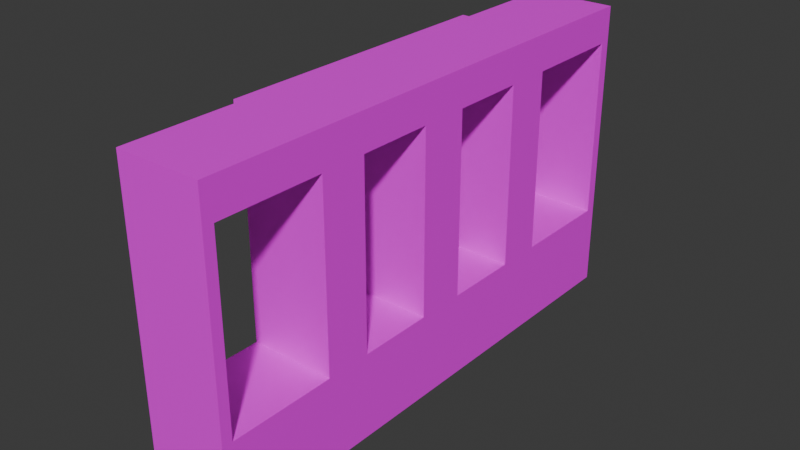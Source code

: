 # Source: Frontdesk.blend  (saved by Blender 4.4.32; exported with 4.5.12 LTS)
import bpy
from mathutils import Matrix  # noqa: F401  (used for matrix-valued properties, if any)

bpy.ops.wm.read_factory_settings(use_empty=True)
scene = bpy.context.scene
scene.name = 'Scene'

# ---- collections
col_collection = bpy.data.collections.new('Collection'); scene.collection.children.link(col_collection)

# ---- images (referenced by path relative to the original .blend; pixels are not part of the script)
import os
ASSET_DIR = os.environ.get("B2B_ASSET_DIR", "")  # directory of the original .blend (textures are referenced by path, not embedded)
HERE = os.path.dirname(os.path.abspath(__file__))  # packed textures are extracted next to this script under _unpacked/

def load_image(name, relpath, width, height, colorspace="sRGB"):
    """Load a texture the original file referenced (path relative to the .blend, or extracted next to this script)."""
    p = next((c for c in (os.path.join(HERE, relpath), os.path.join(ASSET_DIR, relpath)) if relpath and os.path.exists(c)), "")
    if p:
        img = bpy.data.images.load(p, check_existing=True)
        img.name = name
    else:  # same state as the original file: an image datablock whose file is absent (Cycles renders it pink)
        img = bpy.data.images.new(name, width, height)
        img.source = "FILE"
        img.filepath = "//" + (relpath or name)
    img.colorspace_settings.name = colorspace
    return img
img_colorgrid = load_image('colorgrid', '', 1024, 1024, 'sRGB')

# ---- materials (node trees are filled in below, after node groups)
mat_material_001 = bpy.data.materials.new('Material.001')

# ---- material node trees
mat_material_001.use_nodes = True; mat_material_001.node_tree.nodes.clear()
_N = mat_material_001.node_tree.nodes; _L = mat_material_001.node_tree.links
n0 = _N.new('ShaderNodeBsdfPrincipled'); n0.name = 'Principled BSDF'; n0.location = (10, 300)
n1 = _N.new('ShaderNodeOutputMaterial'); n1.name = 'Material Output'; n1.location = (300, 300)
n2 = _N.new('ShaderNodeTexImage'); n2.name = 'Image Texture'; n2.location = (-280, 280)
n2.image = img_colorgrid
_L.new(n0.outputs[0], n1.inputs[0])
_L.new(n2.outputs[0], n0.inputs[0])
n1.is_active_output = True

# ---- world
world_world = bpy.data.worlds.new('World'); scene.world = world_world
world_world.use_nodes = True; world_world.node_tree.nodes.clear()
_N = world_world.node_tree.nodes; _L = world_world.node_tree.links
n0 = _N.new('ShaderNodeOutputWorld'); n0.name = 'World Output'; n0.location = (300, 300)
n1 = _N.new('ShaderNodeBackground'); n1.name = 'Background'; n1.location = (10, 300)
n1.inputs[0].default_value = (0.05088, 0.05088, 0.05088, 1.0)
_L.new(n1.outputs[0], n0.inputs[0])
n0.is_active_output = True
world_world.color = (0.05088, 0.05088, 0.05088)
world_world.sun_shadow_jitter_overblur = 0.0

# ---- meshes
me_cube_001 = bpy.data.meshes.new('Cube.001')
me_cube_001.from_pydata([(-1.0, -5.931, -1.0), (1.0, -5.931, -1.0), (-1.0, -2.363, -1.0), (-1.0, -3.448, -1.0), (1.0, -2.363, 1.0), (1.0, -3.448, 1.0), (-1.0, -3.448, 1.0), (-1.0, -2.363, 1.0), (1.0, -3.448, -1.0), (1.0, -2.363, -1.0), (1.0, -3.448, 5.294), (-1.0, -3.448, 5.294), (-1.0, -2.363, 5.294), (1.0, -2.363, 6.134), (1.0, -3.448, 6.134), (-1.0, -3.448, 6.134), (-1.0, -2.363, 6.134), (1.0, -2.354, 5.294), (-1.168, -3.448, 5.294), (-1.168, -2.363, 5.294), (-1.168, -3.448, 6.134), (-1.168, -2.363, 6.134), (-1.0, -5.931, 0.8281), (1.0, -5.931, 0.8281), (-1.0, -3.448, 0.8281), (-1.0, -2.363, 0.8281), (1.0, -2.363, 0.8281), (1.0, -3.448, 0.8281), (-1.251, -2.363, 1.0), (-1.251, -2.363, 0.8281), (1.0, -6.178, 0.8281), (1.0, -6.178, -1.0), (-1.0, -6.178, -1.0), (-1.0, -6.178, 0.8281), (1.0, -6.178, 6.133), (-1.0, -6.178, 6.133), (-1.0, -5.929, 6.134), (1.0, -5.929, 6.134), (1.0, -6.178, 5.303), (-1.0, -6.178, 5.303), (-1.0, -5.93, 5.304), (1.0, -5.93, 5.304), (-1.0, -6.178, 0.9998), (-1.0, -5.931, 0.9998), (1.0, -6.178, 0.9998), (1.0, -5.931, 0.9998), (-1.0, 0.0, 1.0), (1.0, 0.0, -1.0), (-1.0, 0.0, -1.0), (1.0, 0.0, 1.0), (-1.0, 0.0, 6.134), (1.0, 0.0, 6.134), (-1.0, 0.0, 5.294), (-1.168, 0.0, 6.134), (-1.168, 0.0, 5.294), (1.0, 0.0, 0.8281), (-1.0, 0.0, 0.8281), (-1.251, 0.0, 1.0), (-1.251, 0.0, 0.8281), (-1.0, -0.7961, -1.0), (1.0, -0.5807, 1.0), (1.0, -0.7961, 0.8281), (-1.0, -0.5807, 1.0), (1.0, -0.7961, -1.0), (-1.0, -0.7961, 0.8281), (-1.251, -0.7961, 1.0), (-1.251, -0.7961, 0.8281), (-1.0, -0.5807, 5.107), (-1.0, 0.0, 5.107), (1.0, 0.0, 5.107), (1.0, -0.5807, 5.107), (1.0, 0.0, 5.302), (-1.0, -0.5836, 6.134), (-1.168, -0.5836, 6.134), (1.0, -0.5815, 5.294), (1.0, -0.5836, 6.134), (-1.0, -0.5836, 5.294), (-1.168, -0.5836, 5.294), (-1.0, 5.931, -1.0), (1.0, 5.931, -1.0), (-1.0, 2.363, -1.0), (-1.0, 3.448, -1.0), (1.0, 2.363, 1.0), (1.0, 3.448, 1.0), (-1.0, 3.448, 1.0), (-1.0, 2.363, 1.0), (1.0, 3.448, -1.0), (1.0, 2.363, -1.0), (1.0, 3.448, 5.294), (-1.0, 3.448, 5.294), (-1.0, 2.363, 5.294), (1.0, 2.363, 6.134), (1.0, 3.448, 6.134), (-1.0, 3.448, 6.134), (-1.0, 2.363, 6.134), (1.0, 2.354, 5.294), (-1.168, 3.448, 5.294), (-1.168, 2.363, 5.294), (-1.168, 3.448, 6.134), (-1.168, 2.363, 6.134), (-1.0, 5.931, 0.8281), (1.0, 5.931, 0.8281), (-1.0, 3.448, 0.8281), (-1.0, 2.363, 0.8281), (1.0, 2.363, 0.8281), (1.0, 3.448, 0.8281), (-1.251, 2.363, 1.0), (-1.251, 2.363, 0.8281), (1.0, 6.178, 0.8281), (1.0, 6.178, -1.0), (-1.0, 6.178, -1.0), (-1.0, 6.178, 0.8281), (1.0, 6.178, 6.133), (-1.0, 6.178, 6.133), (-1.0, 5.929, 6.134), (1.0, 5.929, 6.134), (1.0, 6.178, 5.303), (-1.0, 6.178, 5.303), (-1.0, 5.93, 5.304), (1.0, 5.93, 5.304), (-1.0, 6.178, 0.9998), (-1.0, 5.931, 0.9998), (1.0, 6.178, 0.9998), (1.0, 5.931, 0.9998), (-1.0, 0.7961, -1.0), (1.0, 0.5807, 1.0), (1.0, 0.7961, 0.8281), (-1.0, 0.5807, 1.0), (1.0, 0.7961, -1.0), (-1.0, 0.7961, 0.8281), (-1.251, 0.7961, 1.0), (-1.251, 0.7961, 0.8281), (-1.0, 0.5807, 5.107), (1.0, 0.5807, 5.107), (-1.0, 0.5836, 6.134), (-1.168, 0.5836, 6.134), (1.0, 0.5815, 5.294), (1.0, 0.5836, 6.134), (-1.0, 0.5836, 5.294), (-1.168, 0.5836, 5.294)], [], [(27, 5, 45, 23), (3, 8, 1, 0), (5, 6, 43, 45), (6, 5, 10, 11), (25, 7, 28, 29), (22, 43, 6, 24), (24, 6, 7, 25), (60, 62, 7, 4), (59, 63, 9, 2), (2, 9, 8, 3), (61, 60, 4, 26), (26, 4, 5, 27), (75, 72, 16, 13), (7, 6, 11, 12), (5, 4, 17, 10), (4, 7, 12, 17), (13, 16, 15, 14), (14, 15, 36, 37), (10, 17, 13, 14), (74, 75, 13, 17), (76, 74, 17, 12), (12, 11, 18, 19), (19, 18, 20, 21), (73, 77, 19, 21), (15, 16, 21, 20), (11, 15, 20, 18), (76, 12, 19, 77), (9, 26, 27, 8), (63, 61, 26, 9), (3, 24, 25, 2), (0, 22, 24, 3), (1, 23, 30, 31), (8, 27, 23, 1), (64, 25, 29, 66), (31, 30, 33, 32), (39, 38, 34, 35), (0, 1, 31, 32), (22, 0, 32, 33), (37, 36, 35, 34), (40, 39, 35, 36), (38, 41, 37, 34), (10, 14, 37, 41), (15, 11, 40, 36), (11, 10, 41, 40), (45, 43, 40, 41), (44, 45, 41, 38), (43, 42, 39, 40), (42, 44, 38, 39), (33, 30, 44, 42), (22, 33, 42, 43), (30, 23, 45, 44), (66, 65, 57, 58), (72, 50, 53, 73), (59, 64, 56, 48), (62, 46, 57, 65), (7, 62, 65, 28), (2, 25, 64, 59), (29, 28, 65, 66), (56, 64, 66, 58), (47, 55, 61, 63), (55, 49, 60, 61), (48, 47, 63, 59), (62, 60, 70, 67), (67, 70, 74, 76), (60, 49, 69, 70), (46, 62, 67, 68), (70, 69, 71, 74), (68, 67, 76, 52), (16, 72, 73, 21), (52, 76, 77, 54), (53, 54, 77, 73), (71, 51, 75, 74), (51, 50, 72, 75), (105, 101, 123, 83), (81, 78, 79, 86), (83, 123, 121, 84), (84, 89, 88, 83), (103, 107, 106, 85), (100, 102, 84, 121), (102, 103, 85, 84), (125, 82, 85, 127), (124, 80, 87, 128), (80, 81, 86, 87), (126, 104, 82, 125), (104, 105, 83, 82), (137, 91, 94, 134), (85, 90, 89, 84), (83, 88, 95, 82), (82, 95, 90, 85), (91, 92, 93, 94), (92, 115, 114, 93), (88, 92, 91, 95), (136, 95, 91, 137), (138, 90, 95, 136), (90, 97, 96, 89), (97, 99, 98, 96), (135, 99, 97, 139), (93, 98, 99, 94), (89, 96, 98, 93), (138, 139, 97, 90), (87, 86, 105, 104), (128, 87, 104, 126), (81, 80, 103, 102), (78, 81, 102, 100), (79, 109, 108, 101), (86, 79, 101, 105), (129, 131, 107, 103), (109, 110, 111, 108), (117, 113, 112, 116), (78, 110, 109, 79), (100, 111, 110, 78), (115, 112, 113, 114), (118, 114, 113, 117), (116, 112, 115, 119), (88, 119, 115, 92), (93, 114, 118, 89), (89, 118, 119, 88), (123, 119, 118, 121), (122, 116, 119, 123), (121, 118, 117, 120), (120, 117, 116, 122), (111, 120, 122, 108), (100, 121, 120, 111), (108, 122, 123, 101), (131, 58, 57, 130), (134, 135, 53, 50), (124, 48, 56, 129), (127, 130, 57, 46), (85, 106, 130, 127), (80, 124, 129, 103), (107, 131, 130, 106), (56, 58, 131, 129), (47, 128, 126, 55), (55, 126, 125, 49), (48, 124, 128, 47), (127, 132, 133, 125), (132, 138, 136, 133), (125, 133, 69, 49), (46, 68, 132, 127), (133, 136, 71, 69), (68, 52, 138, 132), (94, 99, 135, 134), (52, 54, 139, 138), (53, 135, 139, 54), (71, 136, 137, 51), (51, 137, 134, 50)])
_uv = me_cube_001.uv_layers.new(name='UVMap')
_uv.uv.foreach_set('vector', [0.183, 0.3455, 0.1831, 0.3521, 0.08686, 0.3524, 0.08684, 0.3458, 0.1365, 0.05017, 0.1362, 0.1276, 0.04001, 0.1273, 0.04028, 0.04984, 0.7196, 0.131, 0.6422, 0.131, 0.6422, 0.03477, 0.7196, 0.03477, 0.0381, 0.4621, 0.03808, 0.3847, 0.2044, 0.3846, 0.2044, 0.4621, 0.7159, 0.1499, 0.7159, 0.1433, 0.7062, 0.1433, 0.7062, 0.1499, 0.4947, 0.239, 0.4946, 0.2456, 0.3984, 0.2445, 0.3985, 0.2379, 0.3985, 0.2379, 0.3984, 0.2445, 0.3564, 0.2441, 0.3565, 0.2374, 0.7961, 0.2428, 0.7187, 0.2428, 0.7187, 0.1738, 0.7961, 0.1738, 0.2392, 0.05053, 0.2389, 0.128, 0.1782, 0.1278, 0.1785, 0.05032, 0.1785, 0.05032, 0.1782, 0.1278, 0.1362, 0.1276, 0.1365, 0.05017, 0.2857, 0.3452, 0.2941, 0.3518, 0.2251, 0.352, 0.225, 0.3453, 0.225, 0.3453, 0.2251, 0.352, 0.1831, 0.3521, 0.183, 0.3455, 0.386, 0.8838, 0.386, 0.9613, 0.3171, 0.9613, 0.3171, 0.8838, 0.03812, 0.5041, 0.0381, 0.4621, 0.2044, 0.4621, 0.2044, 0.5041, 0.03808, 0.6236, 0.03815, 0.5816, 0.2045, 0.5816, 0.2044, 0.6239, 0.03815, 0.5816, 0.03812, 0.5041, 0.2044, 0.5041, 0.2045, 0.5816, 0.3171, 0.8838, 0.3171, 0.9613, 0.2751, 0.9613, 0.2751, 0.8838, 0.2751, 0.8838, 0.2751, 0.9613, 0.179, 0.9613, 0.179, 0.8838, 0.2216, 0.7899, 0.264, 0.7896, 0.2638, 0.8221, 0.2218, 0.8224, 0.3326, 0.7892, 0.3327, 0.8218, 0.2638, 0.8221, 0.264, 0.7896, 0.3321, 0.7118, 0.3326, 0.7892, 0.264, 0.7896, 0.2632, 0.7122, 0.9042, 0.7803, 0.9462, 0.7803, 0.9462, 0.7868, 0.9042, 0.7868, 0.9042, 0.7868, 0.9462, 0.7868, 0.9462, 0.8193, 0.9042, 0.8193, 0.8353, 0.8193, 0.8353, 0.7868, 0.9042, 0.7868, 0.9042, 0.8193, 0.9462, 0.8258, 0.9042, 0.8258, 0.9042, 0.8193, 0.9462, 0.8193, 0.9527, 0.7868, 0.9527, 0.8193, 0.9462, 0.8193, 0.9462, 0.7868, 0.8353, 0.7803, 0.9042, 0.7803, 0.9042, 0.7868, 0.8353, 0.7868, 0.2248, 0.2745, 0.225, 0.3453, 0.183, 0.3455, 0.1828, 0.2747, 0.2855, 0.2744, 0.2857, 0.3452, 0.225, 0.3453, 0.2248, 0.2745, 0.3993, 0.1671, 0.3985, 0.2379, 0.3565, 0.2374, 0.3573, 0.1666, 0.4955, 0.1682, 0.4947, 0.239, 0.3985, 0.2379, 0.3993, 0.1671, 0.08663, 0.2749, 0.08684, 0.3458, 0.07728, 0.3458, 0.07707, 0.275, 0.1828, 0.2747, 0.183, 0.3455, 0.08684, 0.3458, 0.08663, 0.2749, 0.6455, 0.1596, 0.7061, 0.1597, 0.7062, 0.1499, 0.6455, 0.1499, 0.07707, 0.275, 0.07728, 0.3458, -0.0001833, 0.346, -0.0003925, 0.2752, 0.03718, 0.6825, 0.1146, 0.6814, 0.1151, 0.7135, 0.03764, 0.7146, 0.04028, 0.04984, 0.04001, 0.1273, 0.03046, 0.1273, 0.03073, 0.0498, 0.4947, 0.239, 0.4955, 0.1682, 0.5051, 0.1683, 0.5043, 0.2391, 0.179, 0.8838, 0.179, 0.9613, 0.1693, 0.9613, 0.1693, 0.8838, 0.1247, 0.7134, 0.1151, 0.7135, 0.1146, 0.6814, 0.1243, 0.6812, 0.1159, 0.7908, 0.1255, 0.7908, 0.1257, 0.8229, 0.1161, 0.823, 0.2216, 0.7899, 0.2218, 0.8224, 0.1257, 0.8229, 0.1255, 0.7908, 0.1247, 0.7134, 0.1243, 0.6808, 0.2204, 0.6799, 0.2208, 0.712, 0.2208, 0.7124, 0.2216, 0.7899, 0.1255, 0.7908, 0.1247, 0.7134, 0.8253, 0.5935, 0.8253, 0.516, 0.992, 0.5161, 0.992, 0.5935, 0.8253, 0.6031, 0.8253, 0.5935, 0.992, 0.5935, 0.992, 0.6031, 0.8253, 0.516, 0.8253, 0.5065, 0.992, 0.5064, 0.992, 0.5161, 0.8253, 0.5065, 0.8253, 0.429, 0.992, 0.429, 0.992, 0.5064, -0.0001833, 0.346, 0.07728, 0.3458, 0.0773, 0.3524, -0.0001636, 0.3527, 0.4947, 0.239, 0.5043, 0.2391, 0.5042, 0.2457, 0.4946, 0.2456, 0.07728, 0.3458, 0.08684, 0.3458, 0.08686, 0.3524, 0.0773, 0.3524, 0.6455, 0.1499, 0.6455, 0.1432, 0.6146, 0.1432, 0.6146, 0.1499, 0.8353, 0.8258, 0.8127, 0.8258, 0.8127, 0.8193, 0.8353, 0.8193, 0.2966, 0.1659, 0.2958, 0.2367, 0.265, 0.2364, 0.2658, 0.1656, 0.7187, 0.2428, 0.7187, 0.2653, 0.7089, 0.2653, 0.7089, 0.2345, 0.7187, 0.1738, 0.7187, 0.2428, 0.7089, 0.2345, 0.7089, 0.1738, 0.3573, 0.1666, 0.3565, 0.2374, 0.2958, 0.2367, 0.2966, 0.1659, 0.7062, 0.1499, 0.7062, 0.1433, 0.6455, 0.1432, 0.6455, 0.1499, 0.6146, 0.1596, 0.6455, 0.1596, 0.6455, 0.1499, 0.6146, 0.1499, 0.3164, 0.2743, 0.3166, 0.3451, 0.2857, 0.3452, 0.2855, 0.2744, 0.3166, 0.3451, 0.3166, 0.3517, 0.2941, 0.3518, 0.2857, 0.3452, 0.27, 0.05064, 0.2697, 0.1281, 0.2389, 0.128, 0.2392, 0.05053, 0.4422, 0.494, 0.4421, 0.4167, 0.601, 0.4165, 0.6014, 0.494, 0.6014, 0.494, 0.601, 0.4165, 0.6082, 0.4164, 0.6086, 0.494, 0.3985, 0.3788, 0.3984, 0.4013, 0.2393, 0.4005, 0.2394, 0.378, 0.4422, 0.5165, 0.4422, 0.494, 0.6014, 0.494, 0.6014, 0.5165, 0.2394, 0.378, 0.2393, 0.4005, 0.2318, 0.4005, 0.2322, 0.378, 0.6014, 0.5165, 0.6014, 0.494, 0.6086, 0.494, 0.6086, 0.5165, 0.9042, 0.8258, 0.8353, 0.8258, 0.8353, 0.8193, 0.9042, 0.8193, 0.8127, 0.7803, 0.8353, 0.7803, 0.8353, 0.7868, 0.8127, 0.7868, 0.8127, 0.8193, 0.8127, 0.7868, 0.8353, 0.7868, 0.8353, 0.8193, 0.3552, 0.7894, 0.3553, 0.8216, 0.3327, 0.8218, 0.3326, 0.7892, 0.4086, 0.8838, 0.4086, 0.9613, 0.386, 0.9613, 0.386, 0.8838, 0.4501, 0.3447, 0.5463, 0.3444, 0.5463, 0.351, 0.4501, 0.3513, 0.4036, 0.05111, 0.4998, 0.05145, 0.4995, 0.1289, 0.4033, 0.1286, 0.759, 0.131, 0.759, 0.03477, 0.8365, 0.03477, 0.8365, 0.131, 0.6341, 0.5456, 0.8004, 0.5457, 0.8003, 0.6231, 0.634, 0.6231, 0.5134, 0.1499, 0.5231, 0.1499, 0.5231, 0.1432, 0.5134, 0.1432, 0.03526, 0.2337, 0.1314, 0.2348, 0.1314, 0.2415, 0.03518, 0.2404, 0.1314, 0.2348, 0.1735, 0.2353, 0.1734, 0.242, 0.1314, 0.2415, 0.7961, 0.2878, 0.7961, 0.3569, 0.7187, 0.3569, 0.7187, 0.2878, 0.3009, 0.05075, 0.3615, 0.05096, 0.3613, 0.1284, 0.3006, 0.1282, 0.3615, 0.05096, 0.4036, 0.05111, 0.4033, 0.1286, 0.3613, 0.1284, 0.3474, 0.345, 0.4081, 0.3448, 0.4081, 0.3515, 0.3391, 0.3517, 0.4081, 0.3448, 0.4501, 0.3447, 0.4501, 0.3513, 0.4081, 0.3515, 0.09299, 0.7513, 0.09299, 0.8202, 0.01552, 0.8202, 0.01552, 0.7513, 0.6341, 0.5036, 0.8004, 0.5037, 0.8004, 0.5457, 0.6341, 0.5456, 0.634, 0.3841, 0.8003, 0.3838, 0.8004, 0.4262, 0.6341, 0.4261, 0.6341, 0.4261, 0.8004, 0.4262, 0.8004, 0.5037, 0.6341, 0.5036, 0.09299, 0.8202, 0.09299, 0.8622, 0.01552, 0.8622, 0.01552, 0.8202, 0.09299, 0.8622, 0.09299, 0.9583, 0.01552, 0.9583, 0.01552, 0.8622, 0.4887, 0.7883, 0.4889, 0.8209, 0.4469, 0.8211, 0.4463, 0.7886, 0.3777, 0.789, 0.4463, 0.7886, 0.4469, 0.8211, 0.3779, 0.8215, 0.3773, 0.7115, 0.4462, 0.7111, 0.4463, 0.7886, 0.3777, 0.789, 0.7212, 0.7803, 0.7212, 0.7868, 0.6791, 0.7868, 0.6791, 0.7803, 0.7212, 0.7868, 0.7212, 0.8193, 0.6791, 0.8193, 0.6791, 0.7868, 0.7901, 0.8193, 0.7212, 0.8193, 0.7212, 0.7868, 0.7901, 0.7868, 0.6791, 0.8258, 0.6791, 0.8193, 0.7212, 0.8193, 0.7212, 0.8258, 0.6726, 0.7868, 0.6791, 0.7868, 0.6791, 0.8193, 0.6726, 0.8193, 0.7901, 0.7803, 0.7901, 0.7868, 0.7212, 0.7868, 0.7212, 0.7803, 0.4079, 0.274, 0.4499, 0.2739, 0.4501, 0.3447, 0.4081, 0.3448, 0.3472, 0.2742, 0.4079, 0.274, 0.4081, 0.3448, 0.3474, 0.345, 0.1323, 0.164, 0.1743, 0.1645, 0.1735, 0.2353, 0.1314, 0.2348, 0.03606, 0.1629, 0.1323, 0.164, 0.1314, 0.2348, 0.03526, 0.2337, 0.5461, 0.2736, 0.5557, 0.2736, 0.5559, 0.3444, 0.5463, 0.3444, 0.4499, 0.2739, 0.5461, 0.2736, 0.5463, 0.3444, 0.4501, 0.3447, 0.5838, 0.1596, 0.5838, 0.1499, 0.5231, 0.1499, 0.5231, 0.1596, 0.5557, 0.2736, 0.6331, 0.2733, 0.6333, 0.3441, 0.5559, 0.3444, 0.6719, 0.6789, 0.6718, 0.711, 0.5943, 0.7108, 0.5944, 0.6787, 0.4998, 0.05145, 0.5093, 0.05148, 0.509, 0.1289, 0.4995, 0.1289, 0.03526, 0.2337, 0.0257, 0.2336, 0.02651, 0.1628, 0.03606, 0.1629, 0.09299, 0.9583, 0.09299, 0.968, 0.01552, 0.968, 0.01552, 0.9583, 0.5847, 0.7107, 0.5848, 0.6786, 0.5944, 0.6787, 0.5943, 0.7108, 0.5944, 0.7881, 0.5946, 0.8202, 0.585, 0.8203, 0.5848, 0.7882, 0.4887, 0.7883, 0.5848, 0.7882, 0.585, 0.8203, 0.4889, 0.8209, 0.5847, 0.7109, 0.4886, 0.7106, 0.4887, 0.6785, 0.5848, 0.6783, 0.4886, 0.7109, 0.5847, 0.7107, 0.5848, 0.7882, 0.4887, 0.7883, 0.4013, 0.6003, 0.2345, 0.6003, 0.2345, 0.5229, 0.4012, 0.5229, 0.4013, 0.6099, 0.2346, 0.61, 0.2345, 0.6003, 0.4013, 0.6003, 0.4012, 0.5229, 0.2345, 0.5229, 0.2346, 0.5133, 0.4013, 0.5133, 0.4013, 0.5133, 0.2346, 0.5133, 0.2346, 0.4358, 0.4013, 0.4358, 0.6333, 0.3441, 0.6333, 0.3508, 0.5559, 0.351, 0.5559, 0.3444, 0.03526, 0.2337, 0.03518, 0.2404, 0.02563, 0.2403, 0.0257, 0.2336, 0.5559, 0.3444, 0.5559, 0.351, 0.5463, 0.351, 0.5463, 0.3444, 0.5838, 0.1499, 0.6146, 0.1499, 0.6146, 0.1432, 0.5838, 0.1432, 0.7901, 0.8258, 0.7901, 0.8193, 0.8127, 0.8193, 0.8127, 0.8258, 0.2349, 0.1652, 0.2658, 0.1656, 0.265, 0.2364, 0.2341, 0.236, 0.7187, 0.2878, 0.7089, 0.2962, 0.7089, 0.2653, 0.7187, 0.2653, 0.7187, 0.3569, 0.7089, 0.3569, 0.7089, 0.2962, 0.7187, 0.2878, 0.1743, 0.1645, 0.2349, 0.1652, 0.2341, 0.236, 0.1735, 0.2353, 0.5231, 0.1499, 0.5838, 0.1499, 0.5838, 0.1432, 0.5231, 0.1432, 0.6146, 0.1596, 0.6146, 0.1499, 0.5838, 0.1499, 0.5838, 0.1596, 0.3164, 0.2743, 0.3472, 0.2742, 0.3474, 0.345, 0.3166, 0.3451, 0.3166, 0.3451, 0.3474, 0.345, 0.3391, 0.3517, 0.3166, 0.3517, 0.27, 0.05064, 0.3009, 0.05075, 0.3006, 0.1282, 0.2697, 0.1281, 0.4422, 0.539, 0.6014, 0.5391, 0.601, 0.6166, 0.4421, 0.6163, 0.6014, 0.5391, 0.6086, 0.5391, 0.6082, 0.6167, 0.601, 0.6166, 0.3983, 0.4238, 0.2392, 0.423, 0.2393, 0.4005, 0.3984, 0.4013, 0.4422, 0.5165, 0.6014, 0.5165, 0.6014, 0.5391, 0.4422, 0.539, 0.2392, 0.423, 0.232, 0.423, 0.2318, 0.4005, 0.2393, 0.4005, 0.6014, 0.5165, 0.6086, 0.5165, 0.6086, 0.5391, 0.6014, 0.5391, 0.7212, 0.8258, 0.7212, 0.8193, 0.7901, 0.8193, 0.7901, 0.8258, 0.8127, 0.7803, 0.8127, 0.7868, 0.7901, 0.7868, 0.7901, 0.7803, 0.8127, 0.8193, 0.7901, 0.8193, 0.7901, 0.7868, 0.8127, 0.7868, 0.3552, 0.7894, 0.3777, 0.789, 0.3779, 0.8215, 0.3553, 0.8216, 0.09299, 0.7287, 0.09299, 0.7513, 0.01552, 0.7513, 0.01552, 0.7287])
me_cube_001.materials.append(mat_material_001)
me_cube_001.update()

# ---- objects
ob_cube = bpy.data.objects.new('Cube', me_cube_001)
ob_empty = bpy.data.objects.new('Empty', None)

# ---- transforms, parenting, visibility, modifiers, constraints
ob_cube.location = (0.0, 0.0, 0.8823)
ob_empty.location = (-7.003, 0.0, 1.748)
ob_empty.rotation_euler = (1.571, -0.0, 1.571)
ob_empty.empty_display_type = 'IMAGE'
ob_empty.empty_display_size = 5.0

# ---- collection membership
col_collection.objects.link(ob_cube)
col_collection.objects.link(ob_empty)

# ---- scene / render settings (as saved in the file)
scene.frame_start = 1; scene.frame_end = 250; scene.frame_set(1)
scene.render.engine = 'BLENDER_EEVEE_NEXT'
bpy.context.view_layer.update()

# ---- added for rendering (the .blend has no active camera and no usable light): camera, sun
cam_auto = bpy.data.cameras.new('AutoCamera')
cam_auto.lens = 50.0
cam_auto.sensor_width = 36.0
cam_auto.clip_end = 1000.0
ob_auto_camera = bpy.data.objects.new('AutoCamera', cam_auto)
scene.collection.objects.link(ob_auto_camera)
ob_auto_camera.location = (13.2381, -16.0365, 14.1401)
ob_auto_camera.rotation_euler = (1.09748, -7.21219e-08, 0.694738)
scene.camera = ob_auto_camera
light_auto_sun = bpy.data.lights.new('AutoSun', 'SUN')
light_auto_sun.energy = 3.0
light_auto_sun.angle = 0.0523599
ob_auto_sun = bpy.data.objects.new('AutoSun', light_auto_sun)
scene.collection.objects.link(ob_auto_sun)
ob_auto_sun.rotation_euler = (0.872665, 0.174533, 0.523599)
bpy.context.view_layer.update()
